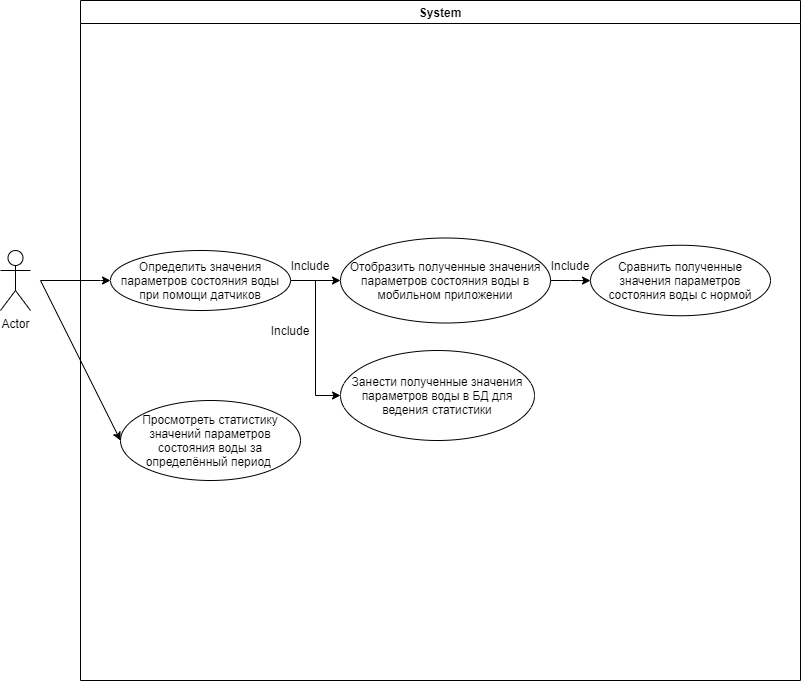

The diagram above was exported from draw.io. Its source (the exported page's mxGraphModel, read from the mxfile embedded in the PNG):
<mxGraphModel dx="1422" dy="789" grid="1" gridSize="10" guides="1" tooltips="1" connect="1" arrows="1" fold="1" page="1" pageScale="1" pageWidth="1169" pageHeight="827" math="0" shadow="0">
  <root>
    <mxCell id="0" />
    <mxCell id="1" parent="0" />
    <mxCell id="oScsWoQGAmqAXyAOwpAT-1" value="Actor" style="shape=umlActor;verticalLabelPosition=bottom;verticalAlign=top;html=1;outlineConnect=0;" parent="1" vertex="1">
      <mxGeometry x="80" y="330" width="30" height="60" as="geometry" />
    </mxCell>
    <mxCell id="O9CozolWJkG2zO-7zlXJ-3" value="System" style="swimlane;" parent="1" vertex="1">
      <mxGeometry x="160" y="80" width="720" height="680" as="geometry">
        <mxRectangle x="160" y="80" width="80" height="23" as="alternateBounds" />
      </mxGeometry>
    </mxCell>
    <mxCell id="O9CozolWJkG2zO-7zlXJ-12" style="edgeStyle=orthogonalEdgeStyle;rounded=0;orthogonalLoop=1;jettySize=auto;html=1;exitX=1;exitY=0.5;exitDx=0;exitDy=0;" parent="O9CozolWJkG2zO-7zlXJ-3" source="O9CozolWJkG2zO-7zlXJ-9" target="O9CozolWJkG2zO-7zlXJ-11" edge="1">
      <mxGeometry relative="1" as="geometry" />
    </mxCell>
    <mxCell id="O9CozolWJkG2zO-7zlXJ-9" value="Определить значения параметров состояния воды при помощи датчиков" style="ellipse;whiteSpace=wrap;html=1;" parent="O9CozolWJkG2zO-7zlXJ-3" vertex="1">
      <mxGeometry x="30" y="250" width="180" height="60" as="geometry" />
    </mxCell>
    <mxCell id="EjPEvQCrtdeQbCGzRLUq-3" value="" style="edgeStyle=orthogonalEdgeStyle;rounded=0;orthogonalLoop=1;jettySize=auto;html=1;" parent="O9CozolWJkG2zO-7zlXJ-3" source="O9CozolWJkG2zO-7zlXJ-11" target="EjPEvQCrtdeQbCGzRLUq-2" edge="1">
      <mxGeometry relative="1" as="geometry" />
    </mxCell>
    <mxCell id="O9CozolWJkG2zO-7zlXJ-11" value="Отобразить полученные значения параметров состояния воды в мобильном приложении" style="ellipse;whiteSpace=wrap;html=1;" parent="O9CozolWJkG2zO-7zlXJ-3" vertex="1">
      <mxGeometry x="260" y="237.5" width="210" height="85" as="geometry" />
    </mxCell>
    <mxCell id="O9CozolWJkG2zO-7zlXJ-26" value="Занести полученные значения параметров воды в БД для ведения статистики" style="ellipse;whiteSpace=wrap;html=1;fontSize=12;" parent="O9CozolWJkG2zO-7zlXJ-3" vertex="1">
      <mxGeometry x="260" y="350" width="194" height="90" as="geometry" />
    </mxCell>
    <mxCell id="O9CozolWJkG2zO-7zlXJ-27" style="edgeStyle=orthogonalEdgeStyle;rounded=0;orthogonalLoop=1;jettySize=auto;html=1;fontSize=12;entryX=0;entryY=0.5;entryDx=0;entryDy=0;" parent="O9CozolWJkG2zO-7zlXJ-3" source="O9CozolWJkG2zO-7zlXJ-9" target="O9CozolWJkG2zO-7zlXJ-26" edge="1">
      <mxGeometry relative="1" as="geometry">
        <mxPoint x="100" y="400" as="targetPoint" />
      </mxGeometry>
    </mxCell>
    <mxCell id="O9CozolWJkG2zO-7zlXJ-28" value="Просмотреть статистику значений параметров состояния воды за определённый период&amp;nbsp;" style="ellipse;whiteSpace=wrap;html=1;fontSize=12;" parent="O9CozolWJkG2zO-7zlXJ-3" vertex="1">
      <mxGeometry x="40" y="400" width="180" height="80" as="geometry" />
    </mxCell>
    <mxCell id="EjPEvQCrtdeQbCGzRLUq-2" value="Сравнить полученные значения параметров состояния воды с нормой" style="ellipse;whiteSpace=wrap;html=1;" parent="O9CozolWJkG2zO-7zlXJ-3" vertex="1">
      <mxGeometry x="510" y="244.75" width="180" height="70.5" as="geometry" />
    </mxCell>
    <mxCell id="W8SuNBfq5kinZlmlwev3-3" value="Include" style="text;html=1;strokeColor=none;fillColor=none;align=center;verticalAlign=middle;whiteSpace=wrap;rounded=0;" vertex="1" parent="O9CozolWJkG2zO-7zlXJ-3">
      <mxGeometry x="200" y="250" width="60" height="30" as="geometry" />
    </mxCell>
    <mxCell id="W8SuNBfq5kinZlmlwev3-4" value="Include" style="text;html=1;strokeColor=none;fillColor=none;align=center;verticalAlign=middle;whiteSpace=wrap;rounded=0;" vertex="1" parent="O9CozolWJkG2zO-7zlXJ-3">
      <mxGeometry x="460" y="250" width="60" height="30" as="geometry" />
    </mxCell>
    <mxCell id="W8SuNBfq5kinZlmlwev3-5" value="Include" style="text;html=1;strokeColor=none;fillColor=none;align=center;verticalAlign=middle;whiteSpace=wrap;rounded=0;" vertex="1" parent="O9CozolWJkG2zO-7zlXJ-3">
      <mxGeometry x="180" y="315.25" width="60" height="30" as="geometry" />
    </mxCell>
    <mxCell id="O9CozolWJkG2zO-7zlXJ-6" value="" style="endArrow=classic;html=1;rounded=0;entryX=0;entryY=0.5;entryDx=0;entryDy=0;" parent="1" target="O9CozolWJkG2zO-7zlXJ-9" edge="1">
      <mxGeometry width="50" height="50" relative="1" as="geometry">
        <mxPoint x="120" y="360" as="sourcePoint" />
        <mxPoint x="160" y="360" as="targetPoint" />
        <Array as="points">
          <mxPoint x="180" y="360" />
        </Array>
      </mxGeometry>
    </mxCell>
    <mxCell id="O9CozolWJkG2zO-7zlXJ-31" value="" style="endArrow=classic;html=1;rounded=0;fontSize=12;entryX=0;entryY=0.5;entryDx=0;entryDy=0;" parent="1" target="O9CozolWJkG2zO-7zlXJ-28" edge="1">
      <mxGeometry width="50" height="50" relative="1" as="geometry">
        <mxPoint x="120" y="360" as="sourcePoint" />
        <mxPoint x="130" y="370" as="targetPoint" />
      </mxGeometry>
    </mxCell>
  </root>
</mxGraphModel>